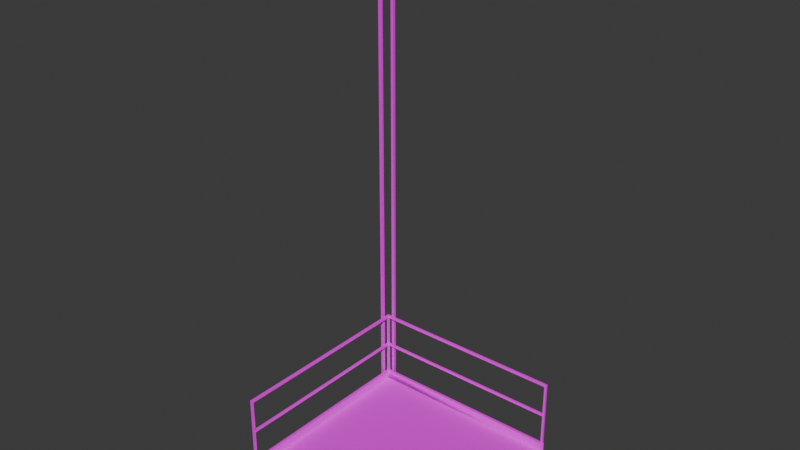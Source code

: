 # Source: L-Shape_Wires_.blend  (saved by Blender 4.3.34; exported with 4.5.12 LTS)
import bpy
from mathutils import Matrix  # noqa: F401  (used for matrix-valued properties, if any)

bpy.ops.wm.read_factory_settings(use_empty=True)
scene = bpy.context.scene
scene.name = 'Scene'

# ---- collections
col_collection = bpy.data.collections.new('Collection'); scene.collection.children.link(col_collection)

# ---- images (referenced by path relative to the original .blend; pixels are not part of the script)
import os
ASSET_DIR = os.environ.get("B2B_ASSET_DIR", "")  # directory of the original .blend (textures are referenced by path, not embedded)
HERE = os.path.dirname(os.path.abspath(__file__))  # packed textures are extracted next to this script under _unpacked/

def load_image(name, relpath, width, height, colorspace="sRGB"):
    """Load a texture the original file referenced (path relative to the .blend, or extracted next to this script)."""
    p = next((c for c in (os.path.join(HERE, relpath), os.path.join(ASSET_DIR, relpath)) if relpath and os.path.exists(c)), "")
    if p:
        img = bpy.data.images.load(p, check_existing=True)
        img.name = name
    else:  # same state as the original file: an image datablock whose file is absent (Cycles renders it pink)
        img = bpy.data.images.new(name, width, height)
        img.source = "FILE"
        img.filepath = "//" + (relpath or name)
    img.colorspace_settings.name = colorspace
    return img
img_metalgratetexture_png = load_image('metalgratetexture.png', 'metalgratetexture.png', 1024, 1024, 'sRGB')
img_metaltexture2_png = load_image('metaltexture2.png', 'metaltexture2.png', 1024, 1024, 'sRGB')
img_metaltexture_png = load_image('metaltexture.png', 'metaltexture.png', 1024, 1024, 'sRGB')

# ---- materials (node trees are filled in below, after node groups)
mat_metalgratetexture01 = bpy.data.materials.new('MetalGrateTexture01')
mat_metalgratetexture01.use_backface_culling = True
mat_metaltexture01 = bpy.data.materials.new('MetalTexture01')
mat_metaltexture01.use_backface_culling = True
mat_metaltexture02 = bpy.data.materials.new('MetalTexture02')
mat_metaltexture02.use_backface_culling = True

# ---- material node trees
mat_metalgratetexture01.use_nodes = True; mat_metalgratetexture01.node_tree.nodes.clear()
_N = mat_metalgratetexture01.node_tree.nodes; _L = mat_metalgratetexture01.node_tree.links
n0 = _N.new('ShaderNodeBsdfPrincipled'); n0.name = 'Principled BSDF'; n0.location = (10, 300)
n1 = _N.new('ShaderNodeOutputMaterial'); n1.name = 'Material Output'; n1.location = (300, 300)
n2 = _N.new('ShaderNodeTexImage'); n2.name = 'Image Texture'; n2.location = (-280, 280)
n2.image = img_metalgratetexture_png
_L.new(n0.outputs[0], n1.inputs[0])
_L.new(n2.outputs[0], n0.inputs[0])
n1.is_active_output = True
mat_metaltexture01.use_nodes = True; mat_metaltexture01.node_tree.nodes.clear()
_N = mat_metaltexture01.node_tree.nodes; _L = mat_metaltexture01.node_tree.links
n0 = _N.new('ShaderNodeBsdfPrincipled'); n0.name = 'Principled BSDF'; n0.location = (10, 300)
n1 = _N.new('ShaderNodeOutputMaterial'); n1.name = 'Material Output'; n1.location = (300, 300)
n2 = _N.new('ShaderNodeTexImage'); n2.name = 'Image Texture'; n2.location = (-280, 280)
n2.image = img_metaltexture2_png
_L.new(n0.outputs[0], n1.inputs[0])
_L.new(n2.outputs[0], n0.inputs[0])
n1.is_active_output = True
mat_metaltexture02.use_nodes = True; mat_metaltexture02.node_tree.nodes.clear()
_N = mat_metaltexture02.node_tree.nodes; _L = mat_metaltexture02.node_tree.links
n0 = _N.new('ShaderNodeBsdfPrincipled'); n0.name = 'Principled BSDF'; n0.location = (10, 300)
n1 = _N.new('ShaderNodeOutputMaterial'); n1.name = 'Material Output'; n1.location = (300, 300)
n2 = _N.new('ShaderNodeTexImage'); n2.name = 'Image Texture'; n2.location = (-280, 280)
n2.image = img_metaltexture_png
_L.new(n0.outputs[0], n1.inputs[0])
_L.new(n2.outputs[0], n0.inputs[0])
n1.is_active_output = True

# ---- world
world_world = bpy.data.worlds.new('World'); scene.world = world_world
world_world.use_nodes = True; world_world.node_tree.nodes.clear()
_N = world_world.node_tree.nodes; _L = world_world.node_tree.links
n0 = _N.new('ShaderNodeOutputWorld'); n0.name = 'World Output'; n0.location = (300, 300)
n1 = _N.new('ShaderNodeBackground'); n1.name = 'Background'; n1.location = (10, 300)
n1.inputs[0].default_value = (0.05088, 0.05088, 0.05088, 1.0)
_L.new(n1.outputs[0], n0.inputs[0])
n0.is_active_output = True
world_world.color = (0.05088, 0.05088, 0.05088)
world_world.sun_shadow_jitter_overblur = 0.0

# ---- meshes
me_plane_010 = bpy.data.meshes.new('Plane.010')
me_plane_010.from_pydata([(2.903, -0.9759, 0.8176), (2.924, -0.9974, 0.8176), (2.924, -0.9759, 0.8176), (2.903, -0.9973, 0.8176), (2.927, -0.9733, 0.8176), (2.9, -0.9733, 0.8176), (2.927, -1.0, 0.8176), (2.9, -0.9999, 0.8176), (1.0, -0.9003, 0.8176), (1.0, -0.9267, 0.8176), (2.927, -1.0, 0.6517), (2.9, -1.0, 0.7304), (2.927, -1.0, 0.7304), (2.927, -0.9745, 0.7304), (2.927, -0.9796, 0.6916), (2.927, -1.0, 0.6916), (1.0, 0.9267, 0.6517), (1.0, 0.9267, 0.6916), (1.0, 0.9267, 0.7304), (1.0, 0.9, 0.7304), (1.0, 0.9267, 0.8176), (1.0, 0.9003, 0.8176), (2.9, 0.9267, 0.6517), (2.9, 0.9, 0.7304), (2.9, 0.9267, 0.6916), (2.9, 0.9003, 0.8176), (2.9, 0.9267, 0.7304), (2.9, 0.9267, 0.8176), (2.927, 0.9267, 0.6516), (2.927, 0.9003, 0.6916), (2.927, -0.9946, 0.6517), (2.927, 0.9003, 0.6517), (2.9, 0.9003, 0.8176), (2.927, 0.9003, 0.7304), (2.927, 0.9003, 0.8176), (2.927, 0.9267, 0.8176), (2.927, 0.9267, 0.7304), (2.927, 0.9267, 0.6916), (2.9, -0.9669, 0.7304), (1.0, -0.9267, 0.7304), (1.073, 0.9267, 0.6517), (1.073, 0.9, 0.7304), (1.073, 0.9267, 0.6916), (1.073, 0.9003, 0.8176), (1.073, 0.9267, 0.7304), (1.073, 0.9267, 0.8176), (1.073, -1.0, 0.7304), (1.073, -0.9267, 0.7304), (1.073, -0.9267, 0.8176), (1.1, -0.9267, 0.8176), (1.073, -0.9267, 0.7304), (1.1, -0.9003, 0.8176), (1.073, -0.9003, 0.8176), (1.073, -1.0, 0.8176), (1.1, -1.0, 0.8176), (1.0, -0.9003, 0.7296), (1.0, -0.9267, 0.7296), (1.073, -0.9267, 0.7296), (1.1, -0.9267, 0.7296), (1.1, -0.9003, 0.7296), (1.073, -0.9003, 0.7296), (1.073, -1.0, 0.7296), (1.1, -1.0, 0.7296), (1.0, -0.9003, 0.652), (1.0, -0.9267, 0.652), (1.073, -0.9003, 0.652), (1.073, -0.9267, 0.652), (1.1, -0.9267, 0.652), (1.1, -0.9003, 0.652), (1.073, -1.0, 0.652), (1.1, -1.0, 0.652), (3.0, 0.9267, 0.6517), (2.927, 0.9267, 0.6517), (3.0, 0.8429, 0.6517), (2.927, 0.8429, 0.6517), (2.978, 0.8989, 0.6916), (2.949, 0.8989, 0.6916), (2.978, 0.8707, 0.6916), (2.949, 0.8707, 0.6916), (3.0, 0.8429, 0.6916), (3.0, 0.9267, 0.6916), (2.927, 0.9267, 0.6916), (2.927, 0.8429, 0.6916), (2.843, 1.0, 0.6517), (2.843, 0.9267, 0.6517), (2.927, 1.0, 0.6517), (2.927, 0.9267, 0.6517), (2.871, 0.9776, 0.6916), (2.871, 0.9491, 0.6916), (2.899, 0.9776, 0.6916), (2.899, 0.9491, 0.6916), (2.927, 1.0, 0.6916), (2.843, 1.0, 0.6916), (2.843, 0.9267, 0.6916), (2.927, 0.9267, 0.6916), (2.978, 0.8707, 5.692), (2.978, 0.8989, 5.692), (2.949, 0.8989, 5.692), (2.949, 0.8707, 5.692), (2.899, 0.9776, 5.692), (2.871, 0.9776, 5.692), (2.871, 0.9491, 5.692), (2.899, 0.9491, 5.692), (1.003, 0.9029, 0.8176), (1.024, 0.9241, 0.8176), (1.003, 0.9241, 0.8176), (1.024, 0.9031, 0.8176), (1.003, 0.9241, 1.485), (1.003, 0.9029, 1.485), (1.024, 0.9241, 1.485), (1.024, 0.9031, 1.485), (1.024, 0.9031, 1.459), (1.003, 0.9029, 1.459), (1.003, 0.9241, 1.459), (1.024, 0.9241, 1.459), (2.0, 0.9031, 1.485), (2.0, 0.9241, 1.485), (2.0, 0.9031, 1.459), (2.0, 0.9241, 1.459), (1.003, 0.9029, 1.15), (1.003, 0.9029, 1.127), (1.024, 0.9241, 1.15), (1.024, 0.9241, 1.127), (1.024, 0.9031, 1.127), (1.024, 0.9031, 1.15), (1.003, 0.9241, 1.127), (1.003, 0.9241, 1.15), (2.0, 0.9241, 1.15), (2.0, 0.9241, 1.127), (2.0, 0.9031, 1.127), (2.0, 0.9031, 1.15), (2.903, -0.9974, 0.8176), (2.924, -0.9759, 0.8176), (2.924, -0.9974, 0.8176), (2.903, -0.976, 0.8176), (2.924, -0.9974, 1.485), (2.903, -0.9974, 1.485), (2.924, -0.9759, 1.485), (2.903, -0.976, 1.485), (2.903, -0.976, 1.459), (2.903, -0.9974, 1.459), (2.924, -0.9974, 1.459), (2.924, -0.9759, 1.459), (2.903, -8.742e-08, 1.485), (2.924, -8.742e-08, 1.485), (2.903, -8.742e-08, 1.459), (2.924, -8.742e-08, 1.459), (2.903, -0.9974, 1.15), (2.903, -0.9974, 1.127), (2.924, -0.9759, 1.15), (2.924, -0.9759, 1.127), (2.903, -0.976, 1.127), (2.903, -0.976, 1.15), (2.924, -0.9974, 1.127), (2.924, -0.9974, 1.15), (2.924, -8.742e-08, 1.15), (2.924, -8.742e-08, 1.127), (2.903, -8.742e-08, 1.127), (2.903, -8.742e-08, 1.15), (2.903, 0.9243, 0.8176), (2.924, 0.9028, 0.8176), (2.924, 0.9243, 0.8176), (2.903, 0.9029, 0.8176), (2.924, 0.9243, 1.485), (2.903, 0.9243, 1.485), (2.924, 0.9028, 1.485), (2.903, 0.9029, 1.485), (2.903, 0.9029, 1.459), (2.903, 0.9243, 1.459), (2.924, 0.9243, 1.459), (2.924, 0.9028, 1.459), (2.903, 0.9243, 1.15), (2.903, 0.9243, 1.127), (2.924, 0.9028, 1.15), (2.924, 0.9028, 1.127), (2.903, 0.9029, 1.127), (2.903, 0.9029, 1.15), (2.924, 0.9243, 1.127), (2.924, 0.9243, 1.15)], [], [(0, 2, 4, 5), (2, 1, 6, 4), (1, 3, 7, 6), (3, 0, 5, 7), (19, 21, 20, 18), (44, 42, 17, 18), (45, 44, 18, 20), (41, 43, 21, 19), (43, 45, 20, 21), (15, 14, 13, 12), (38, 5, 25, 26), (7, 5, 38, 11), (4, 6, 12, 13), (37, 28, 22, 24), (28, 37, 29, 31), (29, 37, 36, 33), (24, 26, 36, 37), (35, 36, 26, 27), (33, 36, 35, 34), (15, 10, 30, 14), (40, 42, 24, 22), (35, 27, 32, 34), (47, 46, 11, 38), (41, 47, 38, 23), (19, 39, 47, 41), (16, 17, 42, 40), (25, 27, 45, 43), (23, 25, 43, 41), (27, 26, 44, 45), (26, 24, 42, 44), (51, 52, 48, 49), (48, 52, 8, 9), (49, 48, 53, 54), (61, 69, 70, 62), (62, 70, 67, 58), (55, 63, 64, 56), (49, 58, 59, 51), (54, 62, 58, 49), (53, 61, 62, 54), (52, 60, 55, 8), (51, 59, 60, 52), (8, 55, 56, 9), (48, 57, 61, 53), (9, 56, 57, 48), (68, 67, 66, 65), (66, 64, 63, 65), (67, 70, 69, 66), (60, 65, 63, 55), (58, 67, 68, 59), (57, 66, 69, 61), (56, 64, 66, 57), (59, 68, 65, 60), (74, 73, 79, 82), (73, 71, 80, 79), (71, 72, 81, 80), (75, 77, 79, 80), (76, 75, 80, 81), (78, 76, 81, 82), (77, 78, 82, 79), (89, 99, 102, 90), (86, 85, 91, 94), (85, 83, 92, 91), (83, 84, 93, 92), (87, 89, 91, 92), (88, 87, 92, 93), (90, 88, 93, 94), (89, 90, 94, 91), (78, 98, 97, 76), (30, 31, 29, 14), (14, 29, 33, 13), (13, 33, 34, 4), (4, 34, 32, 5), (73, 74, 28, 71), (83, 85, 28, 84), (68, 30, 10, 70), (68, 63, 16, 40), (30, 40, 68), (86, 40, 68, 30), (95, 96, 97, 98), (99, 100, 101, 102), (75, 96, 95, 77), (88, 101, 100, 87), (77, 95, 98, 78), (76, 97, 96, 75), (90, 102, 101, 88), (87, 100, 99, 89), (112, 111, 110, 108), (107, 108, 110, 109), (114, 113, 107, 109), (110, 111, 117, 115), (113, 112, 108, 107), (126, 119, 112, 113), (124, 121, 114, 111), (121, 126, 113, 114), (119, 124, 111, 112), (117, 115, 116, 118), (109, 110, 115, 116), (111, 114, 118, 117), (114, 109, 116, 118), (103, 106, 123, 120), (120, 123, 124, 119), (104, 105, 125, 122), (122, 125, 126, 121), (106, 104, 122, 123), (121, 124, 130, 127), (105, 103, 120, 125), (125, 120, 119, 126), (129, 130, 127, 128), (124, 123, 129, 130), (122, 121, 127, 128), (123, 122, 128, 129), (140, 136, 138, 139), (135, 137, 138, 136), (142, 137, 135, 141), (138, 143, 145, 139), (141, 135, 136, 140), (154, 141, 140, 147), (152, 139, 142, 149), (149, 142, 141, 154), (147, 140, 139, 152), (145, 146, 144, 143), (137, 144, 143, 138), (139, 145, 146, 142), (142, 146, 144, 137), (131, 148, 151, 134), (148, 147, 152, 151), (132, 150, 153, 133), (150, 149, 154, 153), (134, 151, 150, 132), (149, 155, 158, 152), (133, 153, 148, 131), (153, 154, 147, 148), (157, 156, 155, 158), (152, 158, 157, 151), (150, 156, 155, 149), (151, 157, 156, 150), (168, 167, 166, 164), (163, 164, 166, 165), (170, 169, 163, 165), (166, 167, 145, 143), (169, 168, 164, 163), (178, 171, 168, 169), (176, 173, 170, 167), (173, 178, 169, 170), (171, 176, 167, 168), (165, 166, 143, 144), (167, 170, 146, 145), (170, 165, 144, 146), (159, 162, 175, 172), (172, 175, 176, 171), (160, 161, 177, 174), (174, 177, 178, 173), (162, 160, 174, 175), (173, 176, 158, 155), (161, 159, 172, 177), (177, 172, 171, 178), (176, 175, 157, 158), (174, 173, 155, 156), (175, 174, 156, 157), (164, 116, 115, 166), (167, 166, 115, 117), (168, 167, 117, 118), (164, 168, 118, 116), (176, 171, 127, 130), (175, 176, 130, 129), (172, 175, 129, 128), (171, 172, 128, 127)])
me_plane_010.polygons.foreach_set('use_smooth', [1, 1, 1, 1, 1, 1, 1, 1, 1, 1, 1, 1, 1, 0, 0, 1, 1, 1, 1, 1, 1, 1, 1, 1, 1, 1, 1, 1, 1, 1, 1, 1, 1, 1, 1, 1, 1, 1, 1, 1, 1, 1, 1, 1, 1, 1, 1, 1, 1, 1, 1, 1, 1, 1, 1, 1, 1, 1, 1, 1, 1, 1, 1, 1, 1, 1, 1, 1, 1, 1, 1, 1, 1, 1, 1, 1, 1, 1, 1, 1, 1, 1, 1, 1, 1, 1, 1, 1, 1, 1, 1, 1, 1, 1, 1, 1, 1, 1, 1, 1, 1, 1, 1, 1, 1, 1, 1, 1, 1, 1, 1, 1, 1, 1, 1, 1, 1, 1, 1, 1, 1, 1, 1, 1, 1, 1, 1, 1, 1, 1, 1, 1, 1, 1, 1, 1, 1, 1, 1, 1, 1, 1, 1, 1, 1, 1, 1, 1, 1, 1, 1, 1, 1, 1, 1, 1, 1, 1, 1, 1, 0, 0, 0, 1, 0, 0, 0])
me_plane_010.polygons.foreach_set('material_index', [1, 1, 1, 1, 1, 1, 1, 1, 1, 1, 1, 1, 1, 0, 0, 1, 1, 1, 1, 1, 1, 1, 0, 0, 0, 1, 1, 1, 1, 1, 1, 1, 1, 1, 1, 1, 1, 1, 1, 1, 1, 1, 1, 1, 1, 1, 1, 1, 1, 1, 1, 1, 1, 1, 1, 1, 1, 1, 1, 1, 1, 1, 1, 1, 1, 1, 1, 1, 1, 1, 1, 1, 1, 1, 1, 1, 1, 1, 1, 1, 1, 1, 1, 1, 1, 1, 2, 2, 2, 2, 2, 2, 2, 2, 2, 2, 2, 2, 2, 2, 2, 2, 2, 2, 2, 2, 2, 2, 2, 2, 2, 2, 2, 2, 2, 2, 2, 2, 2, 2, 2, 2, 2, 2, 2, 2, 2, 2, 2, 2, 2, 2, 2, 2, 2, 2, 2, 2, 2, 2, 2, 2, 2, 2, 2, 2, 2, 2, 2, 2, 2, 2, 2, 2, 2, 2, 2, 2, 2, 2, 2, 2, 2, 2, 2, 2, 2])
_k = set([(4, 5), (4, 6), (5, 7), (10, 30), (12, 15), (16, 40), (17, 18), (18, 19), (18, 20), (19, 21), (19, 41), (20, 21), (20, 45), (21, 43), (22, 28), (22, 40), (23, 41), (25, 43), (27, 35), (27, 45), (28, 31), (28, 37), (30, 31), (34, 35), (35, 36), (36, 37), (71, 72), (71, 73), (71, 80), (73, 74), (73, 79), (79, 80), (79, 82), (80, 81), (81, 82), (83, 84), (83, 85), (83, 92), (85, 86), (85, 91), (91, 92), (91, 94), (92, 93), (93, 94), (103, 120), (104, 122), (105, 125), (106, 123), (107, 109), (107, 113), (108, 110), (108, 112), (109, 116), (110, 115), (111, 117), (111, 124), (112, 119), (113, 126), (114, 118), (114, 121), (115, 166), (116, 164), (117, 167), (118, 168), (119, 120), (121, 127), (122, 128), (123, 129), (124, 130), (125, 126), (127, 171), (128, 172), (129, 175), (130, 176), (131, 148), (132, 150), (133, 153), (134, 151), (135, 137), (135, 141), (136, 138), (136, 140), (137, 144), (138, 143), (139, 145), (139, 152), (140, 147), (141, 154), (142, 146), (142, 149), (143, 166), (144, 165), (145, 167), (146, 170), (147, 148), (149, 155), (150, 156), (151, 157), (152, 158), (153, 154), (155, 173), (156, 174), (157, 175), (158, 176), (159, 172), (160, 174), (161, 177), (162, 175), (163, 165), (163, 169), (164, 166), (164, 168), (167, 176), (168, 171), (169, 178), (170, 173), (171, 172), (177, 178)])
me_plane_010.attributes.new('sharp_edge', 'BOOLEAN', 'EDGE').data.foreach_set('value', [ (min(e.vertices), max(e.vertices)) in _k for e in me_plane_010.edges])
_uv = me_plane_010.uv_layers.new(name='UVMap')
_uv.uv.foreach_set('vector', [0.9659, 0.4487, 0.9659, 0.4487, 0.9671, 0.4487, 0.9671, 0.4487, 0.9659, 0.4487, 0.9561, 0.4487, 0.9549, 0.4487, 0.9671, 0.4487, 0.9561, 0.4487, 0.9561, 0.4487, 0.9549, 0.4487, 0.9549, 0.4487, 0.9561, 0.4487, 0.9659, 0.4487, 0.9671, 0.4487, 0.9549, 0.4487, 0.9671, 0.4088, 0.9671, 0.4487, 0.9671, 0.4487, 0.9671, 0.4088, 0.05215, 0.01902, 0.06221, 0.01902, 0.06221, 8.151e-08, 0.05215, 8.151e-08, 0.0295, 0.01902, 0.05215, 0.01902, 0.05215, 8.151e-08, 0.0295, 8.151e-08, 6.521e-07, 0.01902, 0.02265, 0.01902, 0.02265, 0.0, 5.706e-07, 0.0, 0.02265, 0.01902, 0.0295, 0.01902, 0.0295, 8.151e-08, 0.02265, 0.0, 0.06226, 1.0, 0.06226, 0.9947, 0.0522, 0.9934, 0.0522, 1.0, 0.07262, 0.4914, 0.09527, 0.4931, 0.09527, 0.006855, 0.07262, -3.175e-09, 0.9549, 0.4487, 0.9671, 0.4487, 0.01687, 0.007129, 0.0, 0.0, 0.02956, 0.9931, 0.02956, 1.0, 0.0522, 1.0, 0.0522, 0.9934, 0.0, 0.0, 0.0, 0.0, 0.0, 0.0, 0.0, 0.0, 0.0, 0.0, 0.0, 0.0, 0.0, 0.0, 0.0, 0.0, 0.06221, 0.5068, 0.06221, 0.5, 0.05215, 0.5, 0.05215, 0.5068, 0.06221, 0.4931, 0.05215, 0.4931, 0.05215, 0.5, 0.06221, 0.5, 0.0295, 0.5, 0.05215, 0.5, 0.05215, 0.4931, 0.0295, 0.4931, 0.05215, 0.5068, 0.05215, 0.5, 0.0295, 0.5, 0.0295, 0.5068, 0.06226, 1.0, 0.07262, 1.0, 0.07262, 0.9986, 0.06226, 0.9947, 0.07257, 0.01902, 0.06221, 0.01902, 0.06221, 0.4931, 0.07257, 0.4931, 0.0, 0.0, 0.9671, 0.4487, 0.9671, 0.4487, 0.9671, 0.4487, 1.605, -0.535, 1.695, -0.535, 1.695, 1.694, 1.654, 1.694, -0.6233, -0.535, 1.605, -0.535, 1.654, 1.694, -0.6233, 1.694, -0.6233, -0.6244, 1.605, -0.6245, 1.605, -0.535, -0.6233, -0.535, 0.07257, 8.151e-08, 0.06221, 8.151e-08, 0.06221, 0.01902, 0.07257, 0.01902, 0.02265, 0.4931, 0.0295, 0.4931, 0.0295, 0.01902, 0.02265, 0.01902, 0.0, 0.4931, 0.02265, 0.4931, 0.02265, 0.01902, 6.521e-07, 0.01902, 0.0295, 0.4931, 0.05215, 0.4931, 0.05215, 0.01902, 0.0295, 0.01902, 0.05215, 0.4931, 0.06221, 0.4931, 0.06221, 0.01902, 0.05215, 0.01902, 0.9671, 0.4487, 0.9671, 0.4487, 0.9671, 0.4487, 0.9671, 0.4487, 0.9671, 0.4487, 0.9671, 0.4487, 0.9671, 0.4487, 0.9671, 0.4487, 0.9671, 0.4487, 0.9671, 0.4487, 0.9671, 0.4487, 0.9671, 0.4487, 0.9671, 0.4487, 0.9671, 0.4487, 0.9671, 0.4487, 0.9671, 0.4487, 0.9671, 0.4487, 0.9671, 0.4487, 0.9671, 0.4487, 0.9671, 0.4487, 0.9671, 0.4487, 0.9671, 0.4487, 0.9671, 0.4487, 0.9671, 0.4487, 0.9671, 0.4487, 0.9671, 0.4487, 0.9671, 0.4487, 0.9671, 0.4487, 0.9671, 0.4487, 0.9671, 0.4487, 0.9671, 0.4487, 0.9671, 0.4487, 0.9671, 0.4487, 0.9671, 0.4487, 0.9671, 0.4487, 0.9671, 0.4487, 0.9671, 0.4487, 0.9671, 0.4487, 0.9671, 0.4487, 0.9671, 0.4487, 0.9671, 0.4487, 0.9671, 0.4487, 0.9671, 0.4487, 0.9671, 0.4487, 0.9671, 0.4487, 0.9671, 0.4487, 0.9671, 0.4487, 0.9671, 0.4487, 0.9671, 0.4487, 0.9671, 0.4487, 0.9671, 0.4487, 0.9671, 0.4487, 0.9671, 0.4487, 0.9671, 0.4487, 0.9671, 0.4487, 0.9671, 0.4487, 0.9671, 0.4487, 0.9671, 0.4487, 0.9671, 0.4487, 0.9671, 0.4487, 0.9671, 0.4487, 0.9671, 0.4487, 0.9671, 0.4487, 0.9671, 0.4487, 0.9671, 0.4487, 0.9671, 0.4487, 0.9671, 0.4487, 0.9671, 0.4487, 0.9671, 0.4487, 0.9671, 0.4487, 0.9671, 0.4487, 0.9671, 0.4487, 0.9671, 0.4487, 0.9671, 0.4487, 0.9671, 0.4487, 0.9671, 0.4487, 0.9671, 0.4487, 0.9671, 0.4487, 0.9671, 0.4487, 0.9671, 0.4487, 0.9671, 0.4487, 0.9671, 0.4487, 0.9671, 0.4487, 0.9671, 0.4487, 0.9671, 0.4487, 0.9671, 0.4487, 0.9671, 0.4487, 0.9671, 0.4487, 0.9288, 0.3728, 0.9288, 0.3728, 0.9288, 0.3911, 0.9288, 0.3911, 0.9288, 0.3728, 0.9671, 0.3728, 0.9671, 0.3911, 0.9288, 0.3911, 0.9671, 0.3728, 0.9671, 0.3728, 0.9671, 0.3911, 0.9671, 0.3911, 0.9544, 0.3911, 0.9415, 0.3911, 0.9288, 0.3911, 0.9671, 0.3911, 0.9544, 0.3911, 0.9544, 0.3911, 0.9671, 0.3911, 0.9671, 0.3911, 0.9415, 0.3911, 0.9544, 0.3911, 0.9671, 0.3911, 0.9288, 0.3911, 0.9415, 0.3911, 0.9415, 0.3911, 0.9288, 0.3911, 0.9288, 0.3911, 0.9415, 0.3911, 0.9415, 0.3911, 0.9415, 0.3911, 0.9415, 0.3911, 0.9288, 0.3728, 0.9288, 0.3728, 0.9288, 0.3911, 0.9288, 0.3911, 0.9288, 0.3728, 0.9671, 0.3728, 0.9671, 0.3911, 0.9288, 0.3911, 0.9671, 0.3728, 0.9671, 0.3728, 0.9671, 0.3911, 0.9671, 0.3911, 0.9544, 0.3911, 0.9415, 0.3911, 0.9288, 0.3911, 0.9671, 0.3911, 0.9544, 0.3911, 0.9544, 0.3911, 0.9671, 0.3911, 0.9671, 0.3911, 0.9415, 0.3911, 0.9544, 0.3911, 0.9671, 0.3911, 0.9288, 0.3911, 0.9415, 0.3911, 0.9415, 0.3911, 0.9288, 0.3911, 0.9288, 0.3911, 0.9415, 0.3911, 0.9415, 0.3911, 0.9544, 0.3911, 0.9544, 0.3911, 0.07262, 0.9986, 0.07257, 0.5068, 0.06221, 0.5068, 0.06226, 0.9947, 0.06226, 0.9947, 0.06221, 0.5068, 0.05215, 0.5068, 0.0522, 0.9934, 0.0522, 0.9934, 0.05215, 0.5068, 0.0295, 0.5068, 0.02956, 0.9931, 0.02956, 0.9931, 0.0295, 0.5068, 0.02265, 0.5068, 0.02264, 0.9931, 0.9288, 0.3728, 0.9288, 0.3728, 0.0, 0.0, 0.9671, 0.3728, 0.9671, 0.3728, 0.9288, 0.3728, 0.0, 0.0, 0.9671, 0.3728, 0.0, 0.0, 0.07262, 0.9986, 0.07262, 1.0, 0.0, 0.0, 0.0, 0.0, 0.0, 0.0, 0.07257, 8.151e-08, 0.07257, 0.01902, 0.0, 0.5808, 0.9534, 0.0, 0.557, 0.4069, 0.9534, 1.0, 0.9534, 0.0, 0.557, 0.4069, 0.0, 0.5808, 0.9415, 0.3911, 0.9544, 0.3911, 0.9544, 0.3911, 0.9415, 0.3911, 0.9415, 0.3911, 0.9544, 0.3911, 0.9544, 0.3911, 0.9415, 0.3911, 0.9544, 0.3911, 0.9544, 0.3911, 0.9415, 0.3911, 0.9415, 0.3911, 0.9544, 0.3911, 0.9544, 0.3911, 0.9544, 0.3911, 0.9544, 0.3911, 0.9415, 0.3911, 0.9415, 0.3911, 0.9415, 0.3911, 0.9415, 0.3911, 0.9544, 0.3911, 0.9544, 0.3911, 0.9544, 0.3911, 0.9544, 0.3911, 0.9415, 0.3911, 0.9415, 0.3911, 0.9544, 0.3911, 0.9544, 0.3911, 0.9544, 0.3911, 0.9544, 0.3911, 0.9415, 0.3911, 0.9415, 0.3911, 0.0003882, 0.9981, 0.0003008, 0.9981, 0.0002661, 0.9987, 0.0003491, 0.999, 0.0003839, 1.0, 0.0003491, 0.999, 0.0002661, 0.9987, 0.0004142, 0.9989, 0.0004523, 0.9982, 0.0003944, 0.9983, 0.0003839, 1.0, 0.0004142, 0.9989, 0.0002661, 0.9987, 0.0003008, 0.9981, 0.0005086, 0.9985, 0.0005089, 0.9985, 0.0003944, 0.9983, 0.0003882, 0.9981, 0.0003491, 0.999, 0.0003839, 1.0, 0.0004403, 0.9005, 0.0002391, 0.9005, 0.0003882, 0.9981, 0.0003944, 0.9983, -5.785e-09, 0.9, 0.0006885, 0.9, 0.0004523, 0.9982, 0.0003008, 0.9981, 0.0006885, 0.9, 0.0004403, 0.9005, 0.0003944, 0.9983, 0.0004523, 0.9982, 0.0002391, 0.9005, -5.785e-09, 0.9, 0.0003008, 0.9981, 0.0003882, 0.9981, 0.006545, 0.002619, 0.006545, 0.005237, 0.004434, 0.005237, 0.004434, 0.002619, 0.0004142, 0.9989, 0.0002661, 0.9987, 0.0005089, 0.9985, 0.0005106, 0.9985, 0.0003008, 0.9981, 0.0004523, 0.9982, 0.0005102, 0.9985, 0.0005086, 0.9985, 0.0004523, 0.9982, 0.0004142, 0.9989, 0.0005106, 0.9985, 0.0005102, 0.9985, 0.0003343, 0.8998, 0.0003346, 0.8998, 0.0005776, 0.8996, 0.0004139, 0.9, 0.0004139, 0.9, 0.0005776, 0.8996, -5.785e-09, 0.9, 0.0002391, 0.9005, 0.0003333, 0.8998, 0.0003336, 0.8998, 0.0002578, 0.9, 9.834e-05, 0.8996, 9.834e-05, 0.8996, 0.0002578, 0.9, 0.0004403, 0.9005, 0.0006885, 0.9, 0.0003346, 0.8998, 0.0003333, 0.8998, 9.834e-05, 0.8996, 0.0005776, 0.8996, 0.0006885, 0.9, -5.785e-09, 0.9, 7.69e-07, 0.001369, 0.0004782, 0.001016, 0.0003336, 0.8998, 0.0003343, 0.8998, 0.0004139, 0.9, 0.0002578, 0.9, 0.0002578, 0.9, 0.0004139, 0.9, 0.0002391, 0.9005, 0.0004403, 0.9005, 0.008656, 0.002899, 0.008656, 0.005237, 0.006545, 0.005237, 0.006545, 0.002899, -5.785e-09, 0.9, 0.0005776, 0.8996, 0.0009109, 0.0009691, 7.69e-07, 0.001369, 9.834e-05, 0.8996, 0.0006885, 0.9, 0.0004782, 0.001016, -3.06e-09, 3.563e-08, 0.0005776, 0.8996, 9.834e-05, 0.8996, -3.06e-09, 3.563e-08, 0.0009109, 0.0009691, 0.001322, 0.9979, 0.001428, 0.9979, 0.001489, 0.9978, 0.001458, 0.9977, 0.001449, 0.9981, 0.001479, 0.9979, 0.001489, 0.9978, 0.001428, 0.9979, 0.001482, 0.9979, 0.001479, 0.9979, 0.001449, 0.9981, 0.001438, 0.9986, 0.001489, 0.9978, 0.001604, 0.9978, 0.001605, 0.9978, 0.001458, 0.9977, 0.001438, 0.9986, 0.001449, 0.9981, 0.001428, 0.9979, 0.001322, 0.9979, 0.001381, 0.9003, 0.001438, 0.9986, 0.001322, 0.9979, 0.001582, 0.9003, 0.001821, 0.8999, 0.001458, 0.9977, 0.001482, 0.9979, 0.001133, 0.8998, 0.001133, 0.8998, 0.001482, 0.9979, 0.001438, 0.9986, 0.001381, 0.9003, 0.001582, 0.9003, 0.001322, 0.9979, 0.001458, 0.9977, 0.001821, 0.8999, 0.004434, 0.005237, 0.006545, 0.005237, 0.006545, 0.007856, 0.004434, 0.007856, 0.001479, 0.9979, 0.001604, 0.9978, 0.001604, 0.9978, 0.001489, 0.9978, 0.001458, 0.9977, 0.001605, 0.9978, 0.001604, 0.9978, 0.001482, 0.9979, 0.001482, 0.9979, 0.001604, 0.9978, 0.001604, 0.9978, 0.001479, 0.9979, 0.001487, 0.8997, 0.001407, 0.8998, 0.001244, 0.8995, 0.001487, 0.8997, 0.001407, 0.8998, 0.001582, 0.9003, 0.001821, 0.8999, 0.001244, 0.8995, 0.001488, 0.8997, 0.001723, 0.8995, 0.001564, 0.8998, 0.001488, 0.8997, 0.001723, 0.8995, 0.001133, 0.8998, 0.001381, 0.9003, 0.001564, 0.8998, 0.001487, 0.8997, 0.001244, 0.8995, 0.001723, 0.8995, 0.001488, 0.8997, 0.001133, 0.8998, 0.001343, 0.001016, 0.001821, 0.001369, 0.001821, 0.8999, 0.001488, 0.8997, 0.001564, 0.8998, 0.001407, 0.8998, 0.001487, 0.8997, 0.001564, 0.8998, 0.001381, 0.9003, 0.001582, 0.9003, 0.001407, 0.8998, 0.00659, 0.0, 0.008701, 0.0, 0.008701, 0.002339, 0.00659, 0.002339, 0.001821, 0.8999, 0.001821, 0.001369, 0.0009108, 0.0009688, 0.001244, 0.8995, 0.001723, 0.8995, 0.001821, -3.13e-08, 0.001343, 0.001016, 0.001133, 0.8998, 0.001244, 0.8995, 0.0009108, 0.0009688, 0.001821, -3.13e-08, 0.001723, 0.8995, 0.004434, 0.002619, 0.00659, 0.002619, 0.00659, -3.605e-08, 0.004434, -3.596e-08, 0.002377, 0.5793, 0.002258, 0.5807, 0.002024, 0.5786, 0.002899, 0.5784, 0.001821, 0.5782, 0.001882, 0.5787, 0.002377, 0.5793, 0.002899, 0.5784, 0.002024, 0.5786, 0.00268, 0.5783, 0.002717, 0.0008855, 0.001821, 1.92e-08, 0.001882, 0.5787, 0.001867, 0.5789, 0.002258, 0.5807, 0.002377, 0.5793, 0.002059, 0.5785, 0.002059, 0.5785, 0.001867, 0.5789, 0.001882, 0.5787, 0.002061, 0.5785, 0.002059, 0.5785, 0.001821, 0.5782, 0.00268, 0.5783, 0.002059, 0.5785, 0.002059, 0.5785, 0.001882, 0.5787, 0.001821, 0.5782, 0.002059, 0.5785, 0.002061, 0.5785, 0.00268, 0.5783, 0.001867, 0.5789, 0.002899, 0.5784, 0.002024, 0.5786, 0.001821, 1.92e-08, 0.003076, 0.0008024, 0.00268, 0.5783, 0.001821, 0.5782, 0.001823, 0.001164, 0.002717, 0.0008855, 0.001821, 0.5782, 0.002899, 0.5784, 0.003076, 0.0008024, 0.001823, 0.001164, 0.00206, 0.5785, 0.00206, 0.5785, 0.00206, 0.5785, 0.00206, 0.5785, 0.008701, 0.005237, 0.006545, 0.005237, 0.006545, 0.007576, 0.008701, 0.007576, 0.00206, 0.5785, 0.00206, 0.5785, 0.002059, 0.5785, 0.00206, 0.5785, 0.00206, 0.5785, 0.002059, 0.5785, 0.002059, 0.5785, 0.002059, 0.5785, 0.00206, 0.5785, 0.00206, 0.5785, 0.00206, 0.5785, 0.00206, 0.5785, 0.002059, 0.5785, 0.002061, 0.5785, 0.00206, 0.5785, 0.00206, 0.5785, 0.00206, 0.5785, 0.00206, 0.5785, 0.00206, 0.5785, 0.002059, 0.5785, 0.002059, 0.5785, 0.00206, 0.5785, 0.002059, 0.5785, 0.002059, 0.5785, 0.002061, 0.5785, 0.00206, 0.5785, 0.00206, 0.5785, 0.00206, 0.5785, 0.00206, 0.5785, 0.002059, 0.5785, 0.00206, 0.5785, 0.00206, 0.5785, 0.00206, 0.5785, 0.00206, 0.5785, 0.00206, 0.5785, 0.00206, 0.5785, 0.004431, 0.0009231, 0.004236, 0.3147, 0.003751, 0.3146, 0.003624, 0.0006459, 0.004434, 7.082e-09, 0.003624, 0.0006459, 0.003751, 0.3146, 0.004434, 0.3148, 0.003646, 0.0007078, 0.004434, 7.082e-09, 0.004434, 0.3148, 0.00375, 0.3152, 0.004431, 0.0009231, 0.003646, 0.0007078, 0.00375, 0.3152, 0.004236, 0.3147, 0.003076, 0.0008585, 0.003563, 0.001238, 0.003623, 0.4735, 0.003096, 0.4729, 0.003563, -1.557e-10, 0.003076, 0.0008585, 0.003096, 0.4729, 0.003624, 0.4727, 0.003106, 0.0009514, 0.003563, -1.557e-10, 0.003624, 0.4727, 0.003364, 0.4729, 0.003563, 0.001238, 0.003106, 0.0009514, 0.003364, 0.4729, 0.003623, 0.4735])
me_plane_010.materials.append(mat_metalgratetexture01)
me_plane_010.materials.append(mat_metaltexture01)
me_plane_010.materials.append(mat_metaltexture02)
me_plane_010.update()

# ---- objects
ob_plane_002 = bpy.data.objects.new('Plane.002', me_plane_010)

# ---- transforms, parenting, visibility, modifiers, constraints
ob_plane_002.location = (0.0, 0.0, 0.0)
ob_plane_002.rotation_euler = (0.0, -0.0, 1.571)
_m = ob_plane_002.modifiers.new('EdgeSplit', 'EDGE_SPLIT')

# ---- collection membership
col_collection.objects.link(ob_plane_002)

# ---- scene / render settings (as saved in the file)
scene.frame_start = 1; scene.frame_end = 250; scene.frame_set(1)
scene.render.engine = 'BLENDER_EEVEE_NEXT'
bpy.context.view_layer.update()

# ---- added for rendering (the .blend has no active camera and no usable light): camera, sun
cam_auto = bpy.data.cameras.new('AutoCamera')
cam_auto.lens = 50.0
cam_auto.sensor_width = 36.0
cam_auto.clip_end = 1000.0
ob_auto_camera = bpy.data.objects.new('AutoCamera', cam_auto)
scene.collection.objects.link(ob_auto_camera)
ob_auto_camera.location = (5.34731, -4.41674, 7.44943)
ob_auto_camera.rotation_euler = (1.09748, -7.21219e-08, 0.694738)
scene.camera = ob_auto_camera
light_auto_sun = bpy.data.lights.new('AutoSun', 'SUN')
light_auto_sun.energy = 3.0
light_auto_sun.angle = 0.0523599
ob_auto_sun = bpy.data.objects.new('AutoSun', light_auto_sun)
scene.collection.objects.link(ob_auto_sun)
ob_auto_sun.rotation_euler = (0.872665, 0.174533, 0.523599)
bpy.context.view_layer.update()
